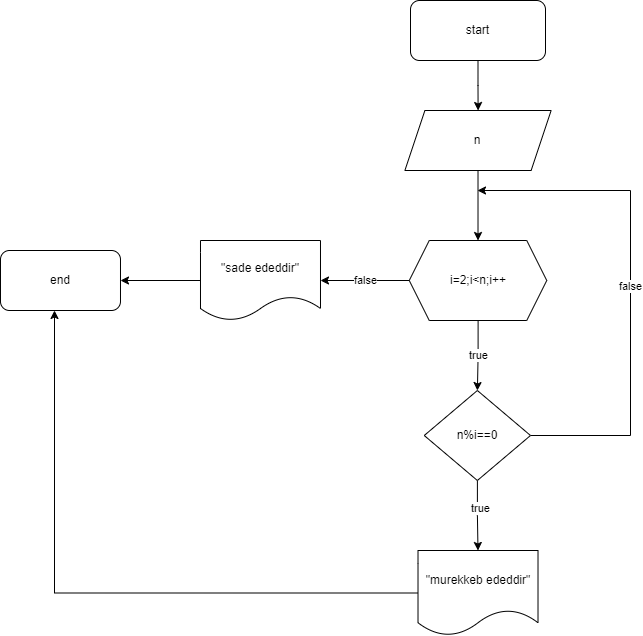

The diagram above was exported from draw.io. Its source (the exported page's mxGraphModel, read from the mxfile embedded in the PNG):
<mxGraphModel dx="1730" dy="438" grid="1" gridSize="10" guides="1" tooltips="1" connect="1" arrows="1" fold="1" page="1" pageScale="1" pageWidth="850" pageHeight="1100" math="0" shadow="0">
  <root>
    <mxCell id="0" />
    <mxCell id="1" parent="0" />
    <mxCell id="-iAyMnLiwPiOv1N5f8lO-3" value="" style="edgeStyle=orthogonalEdgeStyle;rounded=0;orthogonalLoop=1;jettySize=auto;html=1;" edge="1" parent="1" source="-iAyMnLiwPiOv1N5f8lO-1" target="-iAyMnLiwPiOv1N5f8lO-2">
      <mxGeometry relative="1" as="geometry" />
    </mxCell>
    <mxCell id="-iAyMnLiwPiOv1N5f8lO-1" value="start" style="rounded=1;whiteSpace=wrap;html=1;" vertex="1" parent="1">
      <mxGeometry x="350" y="10" width="135" height="60" as="geometry" />
    </mxCell>
    <mxCell id="-iAyMnLiwPiOv1N5f8lO-5" value="" style="edgeStyle=orthogonalEdgeStyle;rounded=0;orthogonalLoop=1;jettySize=auto;html=1;" edge="1" parent="1" source="-iAyMnLiwPiOv1N5f8lO-2" target="-iAyMnLiwPiOv1N5f8lO-4">
      <mxGeometry relative="1" as="geometry" />
    </mxCell>
    <mxCell id="-iAyMnLiwPiOv1N5f8lO-2" value="n" style="shape=parallelogram;perimeter=parallelogramPerimeter;whiteSpace=wrap;html=1;fixedSize=1;" vertex="1" parent="1">
      <mxGeometry x="344.38" y="120" width="146.25" height="60" as="geometry" />
    </mxCell>
    <mxCell id="-iAyMnLiwPiOv1N5f8lO-7" value="true" style="edgeStyle=orthogonalEdgeStyle;rounded=0;orthogonalLoop=1;jettySize=auto;html=1;" edge="1" parent="1" source="-iAyMnLiwPiOv1N5f8lO-4" target="-iAyMnLiwPiOv1N5f8lO-6">
      <mxGeometry relative="1" as="geometry" />
    </mxCell>
    <mxCell id="-iAyMnLiwPiOv1N5f8lO-21" value="false" style="edgeStyle=orthogonalEdgeStyle;rounded=0;orthogonalLoop=1;jettySize=auto;html=1;" edge="1" parent="1" source="-iAyMnLiwPiOv1N5f8lO-4" target="-iAyMnLiwPiOv1N5f8lO-20">
      <mxGeometry relative="1" as="geometry" />
    </mxCell>
    <mxCell id="-iAyMnLiwPiOv1N5f8lO-4" value="i=2;i&amp;lt;n;i++" style="shape=hexagon;perimeter=hexagonPerimeter2;whiteSpace=wrap;html=1;fixedSize=1;" vertex="1" parent="1">
      <mxGeometry x="348.75" y="250" width="137.51" height="80" as="geometry" />
    </mxCell>
    <mxCell id="-iAyMnLiwPiOv1N5f8lO-9" value="" style="edgeStyle=orthogonalEdgeStyle;rounded=0;orthogonalLoop=1;jettySize=auto;html=1;" edge="1" parent="1" source="-iAyMnLiwPiOv1N5f8lO-6" target="-iAyMnLiwPiOv1N5f8lO-8">
      <mxGeometry relative="1" as="geometry" />
    </mxCell>
    <mxCell id="-iAyMnLiwPiOv1N5f8lO-10" value="true" style="edgeLabel;html=1;align=center;verticalAlign=middle;resizable=0;points=[];" vertex="1" connectable="0" parent="-iAyMnLiwPiOv1N5f8lO-9">
      <mxGeometry x="-0.1933" y="3" relative="1" as="geometry">
        <mxPoint as="offset" />
      </mxGeometry>
    </mxCell>
    <mxCell id="-iAyMnLiwPiOv1N5f8lO-19" value="false" style="edgeStyle=orthogonalEdgeStyle;rounded=0;orthogonalLoop=1;jettySize=auto;html=1;" edge="1" parent="1" source="-iAyMnLiwPiOv1N5f8lO-6">
      <mxGeometry relative="1" as="geometry">
        <mxPoint x="417" y="200" as="targetPoint" />
        <Array as="points">
          <mxPoint x="570" y="445" />
          <mxPoint x="570" y="200" />
        </Array>
      </mxGeometry>
    </mxCell>
    <mxCell id="-iAyMnLiwPiOv1N5f8lO-6" value="n%i==0" style="rhombus;whiteSpace=wrap;html=1;" vertex="1" parent="1">
      <mxGeometry x="363.74" y="400" width="106.26" height="90" as="geometry" />
    </mxCell>
    <mxCell id="-iAyMnLiwPiOv1N5f8lO-24" style="edgeStyle=orthogonalEdgeStyle;rounded=0;orthogonalLoop=1;jettySize=auto;html=1;entryX=0.45;entryY=1;entryDx=0;entryDy=0;entryPerimeter=0;" edge="1" parent="1" source="-iAyMnLiwPiOv1N5f8lO-8" target="-iAyMnLiwPiOv1N5f8lO-22">
      <mxGeometry relative="1" as="geometry" />
    </mxCell>
    <mxCell id="-iAyMnLiwPiOv1N5f8lO-8" value="&quot;murekkeb ededdir&quot;" style="shape=document;whiteSpace=wrap;html=1;boundedLbl=1;" vertex="1" parent="1">
      <mxGeometry x="357.51" y="560" width="120" height="85" as="geometry" />
    </mxCell>
    <mxCell id="-iAyMnLiwPiOv1N5f8lO-23" value="" style="edgeStyle=orthogonalEdgeStyle;rounded=0;orthogonalLoop=1;jettySize=auto;html=1;" edge="1" parent="1" source="-iAyMnLiwPiOv1N5f8lO-20" target="-iAyMnLiwPiOv1N5f8lO-22">
      <mxGeometry relative="1" as="geometry" />
    </mxCell>
    <mxCell id="-iAyMnLiwPiOv1N5f8lO-20" value="&quot;sade ededdir&quot;" style="shape=document;whiteSpace=wrap;html=1;boundedLbl=1;" vertex="1" parent="1">
      <mxGeometry x="139.995" y="250" width="120" height="80" as="geometry" />
    </mxCell>
    <mxCell id="-iAyMnLiwPiOv1N5f8lO-22" value="end" style="rounded=1;whiteSpace=wrap;html=1;" vertex="1" parent="1">
      <mxGeometry x="-60.004999999999995" y="260" width="120" height="60" as="geometry" />
    </mxCell>
  </root>
</mxGraphModel>